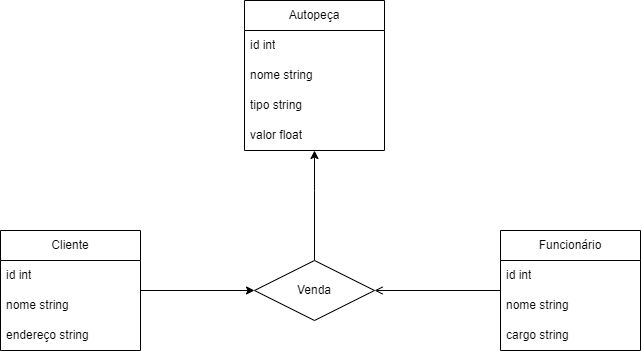

The diagram above was exported from draw.io. Its source (the exported page's mxGraphModel, read from the mxfile embedded in the PNG):
<mxGraphModel dx="1432" dy="738" grid="1" gridSize="10" guides="1" tooltips="1" connect="1" arrows="1" fold="1" page="1" pageScale="1" pageWidth="827" pageHeight="1169" math="0" shadow="0">
  <root>
    <mxCell id="WIyWlLk6GJQsqaUBKTNV-0" />
    <mxCell id="WIyWlLk6GJQsqaUBKTNV-1" parent="WIyWlLk6GJQsqaUBKTNV-0" />
    <mxCell id="4D9eJzdiuWBHJYi9-HkW-1" value="Autopeça" style="swimlane;fontStyle=0;childLayout=stackLayout;horizontal=1;startSize=30;horizontalStack=0;resizeParent=1;resizeParentMax=0;resizeLast=0;collapsible=1;marginBottom=0;whiteSpace=wrap;html=1;" vertex="1" parent="WIyWlLk6GJQsqaUBKTNV-1">
      <mxGeometry x="344" y="160" width="140" height="150" as="geometry" />
    </mxCell>
    <mxCell id="4D9eJzdiuWBHJYi9-HkW-2" value="id int" style="text;strokeColor=none;fillColor=none;align=left;verticalAlign=middle;spacingLeft=4;spacingRight=4;overflow=hidden;points=[[0,0.5],[1,0.5]];portConstraint=eastwest;rotatable=0;whiteSpace=wrap;html=1;" vertex="1" parent="4D9eJzdiuWBHJYi9-HkW-1">
      <mxGeometry y="30" width="140" height="30" as="geometry" />
    </mxCell>
    <mxCell id="4D9eJzdiuWBHJYi9-HkW-3" value="nome string" style="text;strokeColor=none;fillColor=none;align=left;verticalAlign=middle;spacingLeft=4;spacingRight=4;overflow=hidden;points=[[0,0.5],[1,0.5]];portConstraint=eastwest;rotatable=0;whiteSpace=wrap;html=1;" vertex="1" parent="4D9eJzdiuWBHJYi9-HkW-1">
      <mxGeometry y="60" width="140" height="30" as="geometry" />
    </mxCell>
    <mxCell id="4D9eJzdiuWBHJYi9-HkW-4" value="tipo string" style="text;strokeColor=none;fillColor=none;align=left;verticalAlign=middle;spacingLeft=4;spacingRight=4;overflow=hidden;points=[[0,0.5],[1,0.5]];portConstraint=eastwest;rotatable=0;whiteSpace=wrap;html=1;" vertex="1" parent="4D9eJzdiuWBHJYi9-HkW-1">
      <mxGeometry y="90" width="140" height="30" as="geometry" />
    </mxCell>
    <mxCell id="4D9eJzdiuWBHJYi9-HkW-5" value="valor float" style="text;strokeColor=none;fillColor=none;align=left;verticalAlign=middle;spacingLeft=4;spacingRight=4;overflow=hidden;points=[[0,0.5],[1,0.5]];portConstraint=eastwest;rotatable=0;whiteSpace=wrap;html=1;" vertex="1" parent="4D9eJzdiuWBHJYi9-HkW-1">
      <mxGeometry y="120" width="140" height="30" as="geometry" />
    </mxCell>
    <mxCell id="4D9eJzdiuWBHJYi9-HkW-6" value="Funcionário" style="swimlane;fontStyle=0;childLayout=stackLayout;horizontal=1;startSize=30;horizontalStack=0;resizeParent=1;resizeParentMax=0;resizeLast=0;collapsible=1;marginBottom=0;whiteSpace=wrap;html=1;" vertex="1" parent="WIyWlLk6GJQsqaUBKTNV-1">
      <mxGeometry x="600" y="390" width="140" height="120" as="geometry" />
    </mxCell>
    <mxCell id="4D9eJzdiuWBHJYi9-HkW-7" value="id int" style="text;strokeColor=none;fillColor=none;align=left;verticalAlign=middle;spacingLeft=4;spacingRight=4;overflow=hidden;points=[[0,0.5],[1,0.5]];portConstraint=eastwest;rotatable=0;whiteSpace=wrap;html=1;" vertex="1" parent="4D9eJzdiuWBHJYi9-HkW-6">
      <mxGeometry y="30" width="140" height="30" as="geometry" />
    </mxCell>
    <mxCell id="4D9eJzdiuWBHJYi9-HkW-8" value="nome string" style="text;strokeColor=none;fillColor=none;align=left;verticalAlign=middle;spacingLeft=4;spacingRight=4;overflow=hidden;points=[[0,0.5],[1,0.5]];portConstraint=eastwest;rotatable=0;whiteSpace=wrap;html=1;" vertex="1" parent="4D9eJzdiuWBHJYi9-HkW-6">
      <mxGeometry y="60" width="140" height="30" as="geometry" />
    </mxCell>
    <mxCell id="4D9eJzdiuWBHJYi9-HkW-9" value="cargo string" style="text;strokeColor=none;fillColor=none;align=left;verticalAlign=middle;spacingLeft=4;spacingRight=4;overflow=hidden;points=[[0,0.5],[1,0.5]];portConstraint=eastwest;rotatable=0;whiteSpace=wrap;html=1;" vertex="1" parent="4D9eJzdiuWBHJYi9-HkW-6">
      <mxGeometry y="90" width="140" height="30" as="geometry" />
    </mxCell>
    <mxCell id="4D9eJzdiuWBHJYi9-HkW-21" value="" style="edgeStyle=orthogonalEdgeStyle;rounded=0;orthogonalLoop=1;jettySize=auto;html=1;" edge="1" parent="WIyWlLk6GJQsqaUBKTNV-1" source="4D9eJzdiuWBHJYi9-HkW-10" target="4D9eJzdiuWBHJYi9-HkW-20">
      <mxGeometry relative="1" as="geometry" />
    </mxCell>
    <mxCell id="4D9eJzdiuWBHJYi9-HkW-10" value="Cliente" style="swimlane;fontStyle=0;childLayout=stackLayout;horizontal=1;startSize=30;horizontalStack=0;resizeParent=1;resizeParentMax=0;resizeLast=0;collapsible=1;marginBottom=0;whiteSpace=wrap;html=1;" vertex="1" parent="WIyWlLk6GJQsqaUBKTNV-1">
      <mxGeometry x="100" y="390" width="140" height="120" as="geometry" />
    </mxCell>
    <mxCell id="4D9eJzdiuWBHJYi9-HkW-12" value="id int" style="text;strokeColor=none;fillColor=none;align=left;verticalAlign=middle;spacingLeft=4;spacingRight=4;overflow=hidden;points=[[0,0.5],[1,0.5]];portConstraint=eastwest;rotatable=0;whiteSpace=wrap;html=1;" vertex="1" parent="4D9eJzdiuWBHJYi9-HkW-10">
      <mxGeometry y="30" width="140" height="30" as="geometry" />
    </mxCell>
    <mxCell id="4D9eJzdiuWBHJYi9-HkW-11" value="nome string" style="text;strokeColor=none;fillColor=none;align=left;verticalAlign=middle;spacingLeft=4;spacingRight=4;overflow=hidden;points=[[0,0.5],[1,0.5]];portConstraint=eastwest;rotatable=0;whiteSpace=wrap;html=1;" vertex="1" parent="4D9eJzdiuWBHJYi9-HkW-10">
      <mxGeometry y="60" width="140" height="30" as="geometry" />
    </mxCell>
    <mxCell id="4D9eJzdiuWBHJYi9-HkW-13" value="endereço string" style="text;strokeColor=none;fillColor=none;align=left;verticalAlign=middle;spacingLeft=4;spacingRight=4;overflow=hidden;points=[[0,0.5],[1,0.5]];portConstraint=eastwest;rotatable=0;whiteSpace=wrap;html=1;" vertex="1" parent="4D9eJzdiuWBHJYi9-HkW-10">
      <mxGeometry y="90" width="140" height="30" as="geometry" />
    </mxCell>
    <mxCell id="4D9eJzdiuWBHJYi9-HkW-24" value="" style="edgeStyle=orthogonalEdgeStyle;rounded=0;orthogonalLoop=1;jettySize=auto;html=1;" edge="1" parent="WIyWlLk6GJQsqaUBKTNV-1" source="4D9eJzdiuWBHJYi9-HkW-20" target="4D9eJzdiuWBHJYi9-HkW-5">
      <mxGeometry relative="1" as="geometry">
        <Array as="points">
          <mxPoint x="414" y="350" />
          <mxPoint x="414" y="350" />
        </Array>
      </mxGeometry>
    </mxCell>
    <mxCell id="4D9eJzdiuWBHJYi9-HkW-20" value="Venda" style="shape=rhombus;perimeter=rhombusPerimeter;whiteSpace=wrap;html=1;align=center;" vertex="1" parent="WIyWlLk6GJQsqaUBKTNV-1">
      <mxGeometry x="354" y="420" width="120" height="60" as="geometry" />
    </mxCell>
    <mxCell id="4D9eJzdiuWBHJYi9-HkW-23" value="" style="edgeStyle=elbowEdgeStyle;html=1;endArrow=open;elbow=vertical;endFill=1;rounded=0;exitX=0;exitY=0.5;exitDx=0;exitDy=0;entryX=1;entryY=0.5;entryDx=0;entryDy=0;" edge="1" parent="WIyWlLk6GJQsqaUBKTNV-1" source="4D9eJzdiuWBHJYi9-HkW-8" target="4D9eJzdiuWBHJYi9-HkW-20">
      <mxGeometry width="160" relative="1" as="geometry">
        <mxPoint x="330" y="380" as="sourcePoint" />
        <mxPoint x="490" y="380" as="targetPoint" />
        <Array as="points">
          <mxPoint x="540" y="450" />
        </Array>
      </mxGeometry>
    </mxCell>
  </root>
</mxGraphModel>